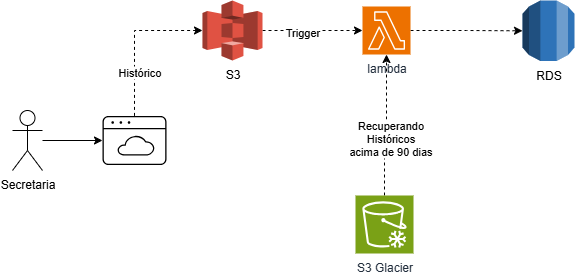

The diagram above was exported from draw.io. Its source (the exported page's mxGraphModel, read from the mxfile embedded in the PNG):
<mxGraphModel dx="872" dy="537" grid="0" gridSize="10" guides="1" tooltips="1" connect="1" arrows="1" fold="1" page="1" pageScale="1" pageWidth="827" pageHeight="1169" math="0" shadow="0">
  <root>
    <mxCell id="0" />
    <mxCell id="1" parent="0" />
    <mxCell id="YG9htQT-tnlP967zLXu--5" value="" style="edgeStyle=orthogonalEdgeStyle;rounded=0;orthogonalLoop=1;jettySize=auto;html=1;" edge="1" parent="1" source="YG9htQT-tnlP967zLXu--1" target="YG9htQT-tnlP967zLXu--2">
      <mxGeometry relative="1" as="geometry" />
    </mxCell>
    <mxCell id="YG9htQT-tnlP967zLXu--1" value="Secretaria" style="shape=umlActor;verticalLabelPosition=bottom;verticalAlign=top;html=1;outlineConnect=0;" vertex="1" parent="1">
      <mxGeometry x="80" y="290" width="30" height="60" as="geometry" />
    </mxCell>
    <mxCell id="YG9htQT-tnlP967zLXu--2" value="" style="sketch=0;verticalLabelPosition=bottom;sketch=0;aspect=fixed;html=1;verticalAlign=top;strokeColor=none;fillColor=#000000;align=center;outlineConnect=0;pointerEvents=1;shape=mxgraph.citrix2.web_saas_apps;" vertex="1" parent="1">
      <mxGeometry x="170" y="295.39" width="64.02" height="49.23" as="geometry" />
    </mxCell>
    <mxCell id="YG9htQT-tnlP967zLXu--14" value="" style="edgeStyle=orthogonalEdgeStyle;rounded=0;orthogonalLoop=1;jettySize=auto;html=1;dashed=1;" edge="1" parent="1" source="YG9htQT-tnlP967zLXu--6" target="YG9htQT-tnlP967zLXu--13">
      <mxGeometry relative="1" as="geometry" />
    </mxCell>
    <mxCell id="YG9htQT-tnlP967zLXu--6" value="lambda" style="sketch=0;points=[[0,0,0],[0.25,0,0],[0.5,0,0],[0.75,0,0],[1,0,0],[0,1,0],[0.25,1,0],[0.5,1,0],[0.75,1,0],[1,1,0],[0,0.25,0],[0,0.5,0],[0,0.75,0],[1,0.25,0],[1,0.5,0],[1,0.75,0]];outlineConnect=0;fontColor=#232F3E;fillColor=#ED7100;strokeColor=#ffffff;verticalLabelPosition=bottom;verticalAlign=top;align=center;html=1;fontSize=12;fontStyle=0;aspect=fixed;shape=mxgraph.aws4.resourceIcon;resIcon=mxgraph.aws4.lambda;" vertex="1" parent="1">
      <mxGeometry x="430" y="186" width="48" height="48" as="geometry" />
    </mxCell>
    <mxCell id="YG9htQT-tnlP967zLXu--10" value="" style="edgeStyle=orthogonalEdgeStyle;rounded=0;orthogonalLoop=1;jettySize=auto;html=1;dashed=1;" edge="1" parent="1" source="YG9htQT-tnlP967zLXu--7" target="YG9htQT-tnlP967zLXu--6">
      <mxGeometry relative="1" as="geometry" />
    </mxCell>
    <mxCell id="YG9htQT-tnlP967zLXu--19" value="Trigger" style="edgeLabel;html=1;align=center;verticalAlign=middle;resizable=0;points=[];" vertex="1" connectable="0" parent="YG9htQT-tnlP967zLXu--10">
      <mxGeometry x="-0.22" y="-1" relative="1" as="geometry">
        <mxPoint as="offset" />
      </mxGeometry>
    </mxCell>
    <mxCell id="YG9htQT-tnlP967zLXu--7" value="S3" style="outlineConnect=0;dashed=0;verticalLabelPosition=bottom;verticalAlign=top;align=center;html=1;shape=mxgraph.aws3.s3;fillColor=#E05243;gradientColor=none;" vertex="1" parent="1">
      <mxGeometry x="270" y="180" width="60" height="60" as="geometry" />
    </mxCell>
    <mxCell id="YG9htQT-tnlP967zLXu--8" style="edgeStyle=orthogonalEdgeStyle;rounded=0;orthogonalLoop=1;jettySize=auto;html=1;entryX=0;entryY=0.5;entryDx=0;entryDy=0;entryPerimeter=0;dashed=1;" edge="1" parent="1" source="YG9htQT-tnlP967zLXu--2" target="YG9htQT-tnlP967zLXu--7">
      <mxGeometry relative="1" as="geometry">
        <Array as="points">
          <mxPoint x="202" y="210" />
        </Array>
      </mxGeometry>
    </mxCell>
    <mxCell id="YG9htQT-tnlP967zLXu--9" value="Histórico" style="edgeLabel;html=1;align=center;verticalAlign=middle;resizable=0;points=[];" vertex="1" connectable="0" parent="YG9htQT-tnlP967zLXu--8">
      <mxGeometry x="-0.4212" y="-4" relative="1" as="geometry">
        <mxPoint as="offset" />
      </mxGeometry>
    </mxCell>
    <mxCell id="YG9htQT-tnlP967zLXu--15" value="" style="edgeStyle=orthogonalEdgeStyle;rounded=0;orthogonalLoop=1;jettySize=auto;html=1;dashed=1;" edge="1" parent="1" source="YG9htQT-tnlP967zLXu--11" target="YG9htQT-tnlP967zLXu--6">
      <mxGeometry relative="1" as="geometry" />
    </mxCell>
    <mxCell id="YG9htQT-tnlP967zLXu--16" value="Recuperando&lt;div&gt;Históricos&lt;/div&gt;&lt;div&gt;acima de 90 dias&lt;/div&gt;" style="edgeLabel;html=1;align=center;verticalAlign=middle;resizable=0;points=[];" vertex="1" connectable="0" parent="YG9htQT-tnlP967zLXu--15">
      <mxGeometry x="-0.186" y="-5" relative="1" as="geometry">
        <mxPoint as="offset" />
      </mxGeometry>
    </mxCell>
    <mxCell id="YG9htQT-tnlP967zLXu--11" value="S3 Glacier" style="sketch=0;points=[[0,0,0],[0.25,0,0],[0.5,0,0],[0.75,0,0],[1,0,0],[0,1,0],[0.25,1,0],[0.5,1,0],[0.75,1,0],[1,1,0],[0,0.25,0],[0,0.5,0],[0,0.75,0],[1,0.25,0],[1,0.5,0],[1,0.75,0]];outlineConnect=0;fontColor=#232F3E;fillColor=#7AA116;strokeColor=#ffffff;dashed=0;verticalLabelPosition=bottom;verticalAlign=top;align=center;html=1;fontSize=12;fontStyle=0;aspect=fixed;shape=mxgraph.aws4.resourceIcon;resIcon=mxgraph.aws4.glacier;" vertex="1" parent="1">
      <mxGeometry x="423" y="375" width="58" height="58" as="geometry" />
    </mxCell>
    <mxCell id="YG9htQT-tnlP967zLXu--13" value="RDS" style="outlineConnect=0;dashed=0;verticalLabelPosition=bottom;verticalAlign=top;align=center;html=1;shape=mxgraph.aws3.rds;fillColor=#2E73B8;gradientColor=none;" vertex="1" parent="1">
      <mxGeometry x="590" y="180" width="52" height="60.5" as="geometry" />
    </mxCell>
  </root>
</mxGraphModel>